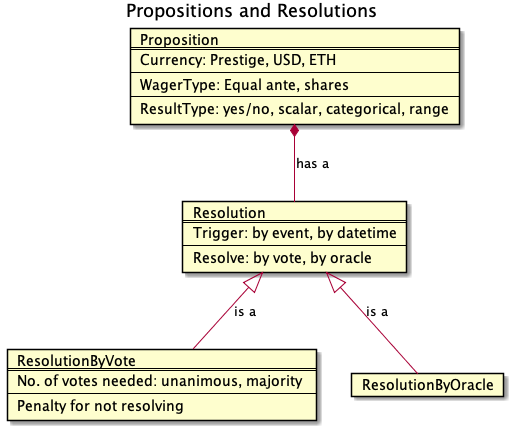

The diagram above was rendered by PlantUML. Its source (embedded in the PNG):
@startuml Propositions and Resolutions

title Propositions and Resolutions

card Proposition [
    Proposition
    ====
    Currency: Prestige, USD, ETH
    ----
    WagerType: Equal ante, shares
    ----
    ResultType: yes/no, scalar, categorical, range
]

card Resolution [
    Resolution
    ====
    Trigger: by event, by datetime
    ----
    Resolve: by vote, by oracle
]

card ResolutionByVote [
    ResolutionByVote
    ====
    No. of votes needed: unanimous, majority 
    ----
    Penalty for not resolving
]
card ResolutionByOracle

Proposition *-- Resolution : has a
Resolution ^-- ResolutionByOracle : is a
Resolution ^-- ResolutionByVote : is a


@enduml